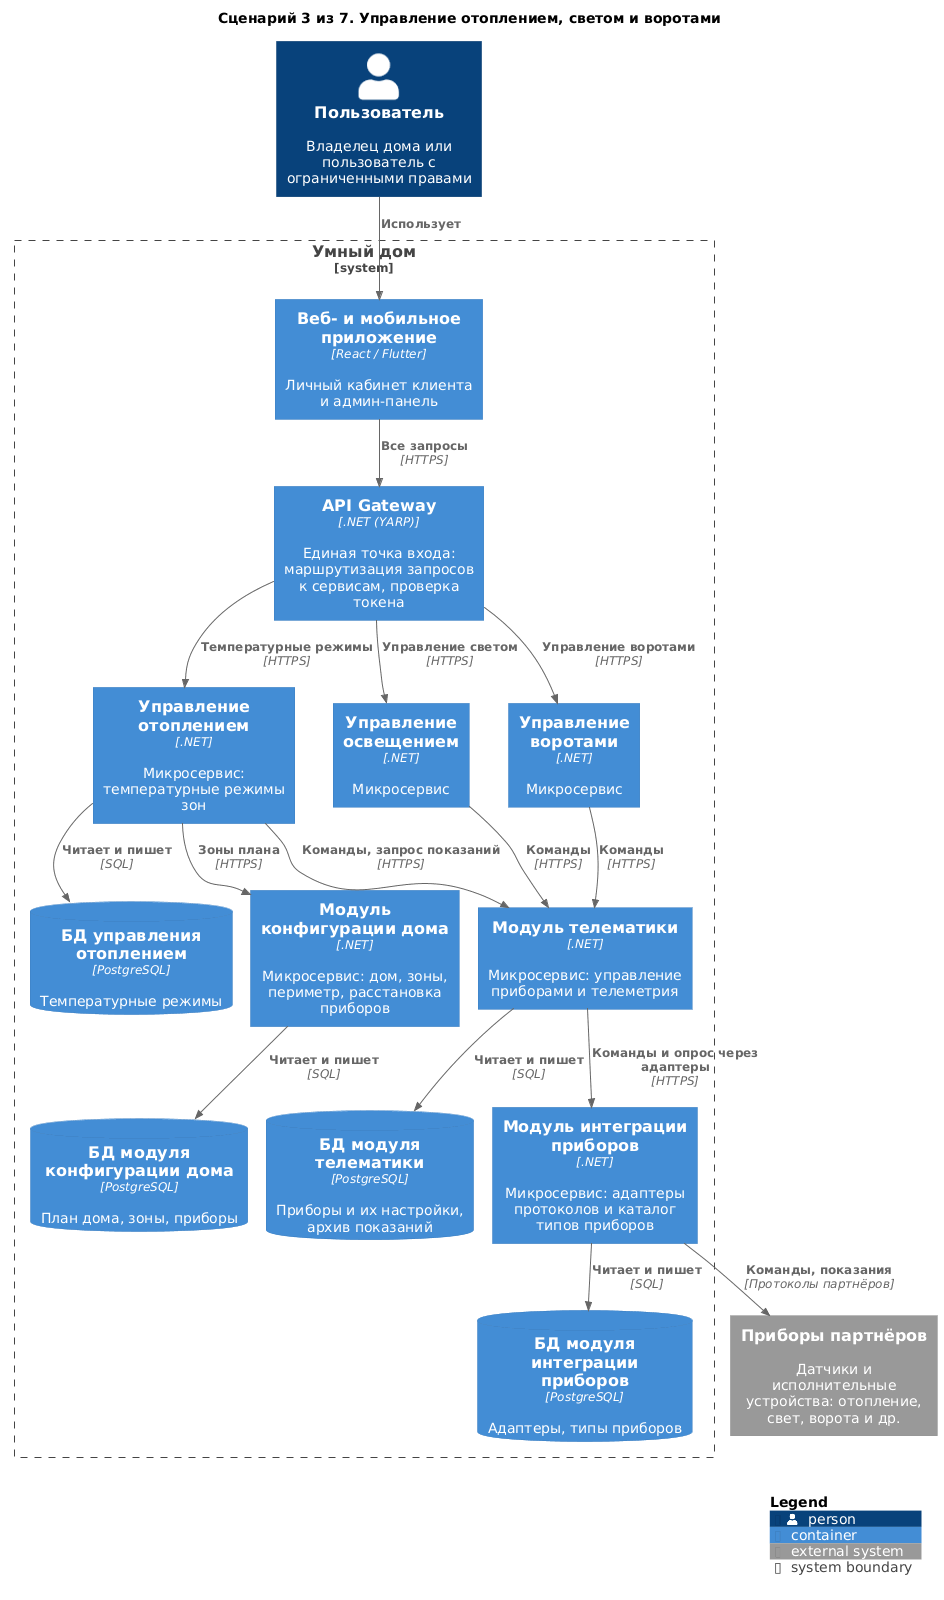

The diagram above was rendered by PlantUML. Its source (embedded in the PNG):
@startuml 03-device-control
!include <C4/C4_Container>

title Сценарий 3 из 7. Управление отоплением, светом и воротами

Person(user, "Пользователь", "Владелец дома или пользователь с ограниченными правами")

System_Boundary(Warmhouse, "Умный дом") {
    Container(apps, "Веб- и мобильное приложение", "React / Flutter", "Личный кабинет клиента и админ-панель")
    Container(Gateway, "API Gateway", ".NET (YARP)", "Единая точка входа: маршрутизация запросов к сервисам, проверка токена")
    Container(Heating, "Управление отоплением", ".NET", "Микросервис: температурные режимы зон")
    Container(Lighting, "Управление освещением", ".NET", "Микросервис")
    Container(GateControl, "Управление воротами", ".NET", "Микросервис")
    Container(HouseConfigurator, "Модуль конфигурации дома", ".NET", "Микросервис: дом, зоны, периметр, расстановка приборов")
    Container(Telematics, "Модуль телематики", ".NET", "Микросервис: управление приборами и телеметрия")
    Container(DeviceIntegration, "Модуль интеграции приборов", ".NET", "Микросервис: адаптеры протоколов и каталог типов приборов")
    ContainerDb(dbHeating, "БД управления отоплением", "PostgreSQL", "Температурные режимы")
    ContainerDb(dbTelematics, "БД модуля телематики", "PostgreSQL", "Приборы и их настройки, архив показаний")
    ContainerDb(dbDIS, "БД модуля интеграции приборов", "PostgreSQL", "Адаптеры, типы приборов")
    ContainerDb(dbHC, "БД модуля конфигурации дома", "PostgreSQL", "План дома, зоны, приборы")
}

System_Ext(devices, "Приборы партнёров", "Датчики и исполнительные устройства: отопление, свет, ворота и др.")

Rel(user, apps, "Использует")
Rel(apps, Gateway, "Все запросы", "HTTPS")
Rel(Gateway, Heating, "Температурные режимы", "HTTPS")
Rel(Gateway, Lighting, "Управление светом", "HTTPS")
Rel(Gateway, GateControl, "Управление воротами", "HTTPS")
Rel(Heating, HouseConfigurator, "Зоны плана", "HTTPS")
Rel(Heating, Telematics, "Команды, запрос показаний", "HTTPS")
Rel(Lighting, Telematics, "Команды", "HTTPS")
Rel(GateControl, Telematics, "Команды", "HTTPS")
Rel(Telematics, DeviceIntegration, "Команды и опрос через адаптеры", "HTTPS")
Rel(DeviceIntegration, devices, "Команды, показания", "Протоколы партнёров")

Rel(Heating, dbHeating, "Читает и пишет", "SQL")
Rel(Telematics, dbTelematics, "Читает и пишет", "SQL")
Rel(DeviceIntegration, dbDIS, "Читает и пишет", "SQL")
Rel(HouseConfigurator, dbHC, "Читает и пишет", "SQL")

SHOW_LEGEND()
@enduml